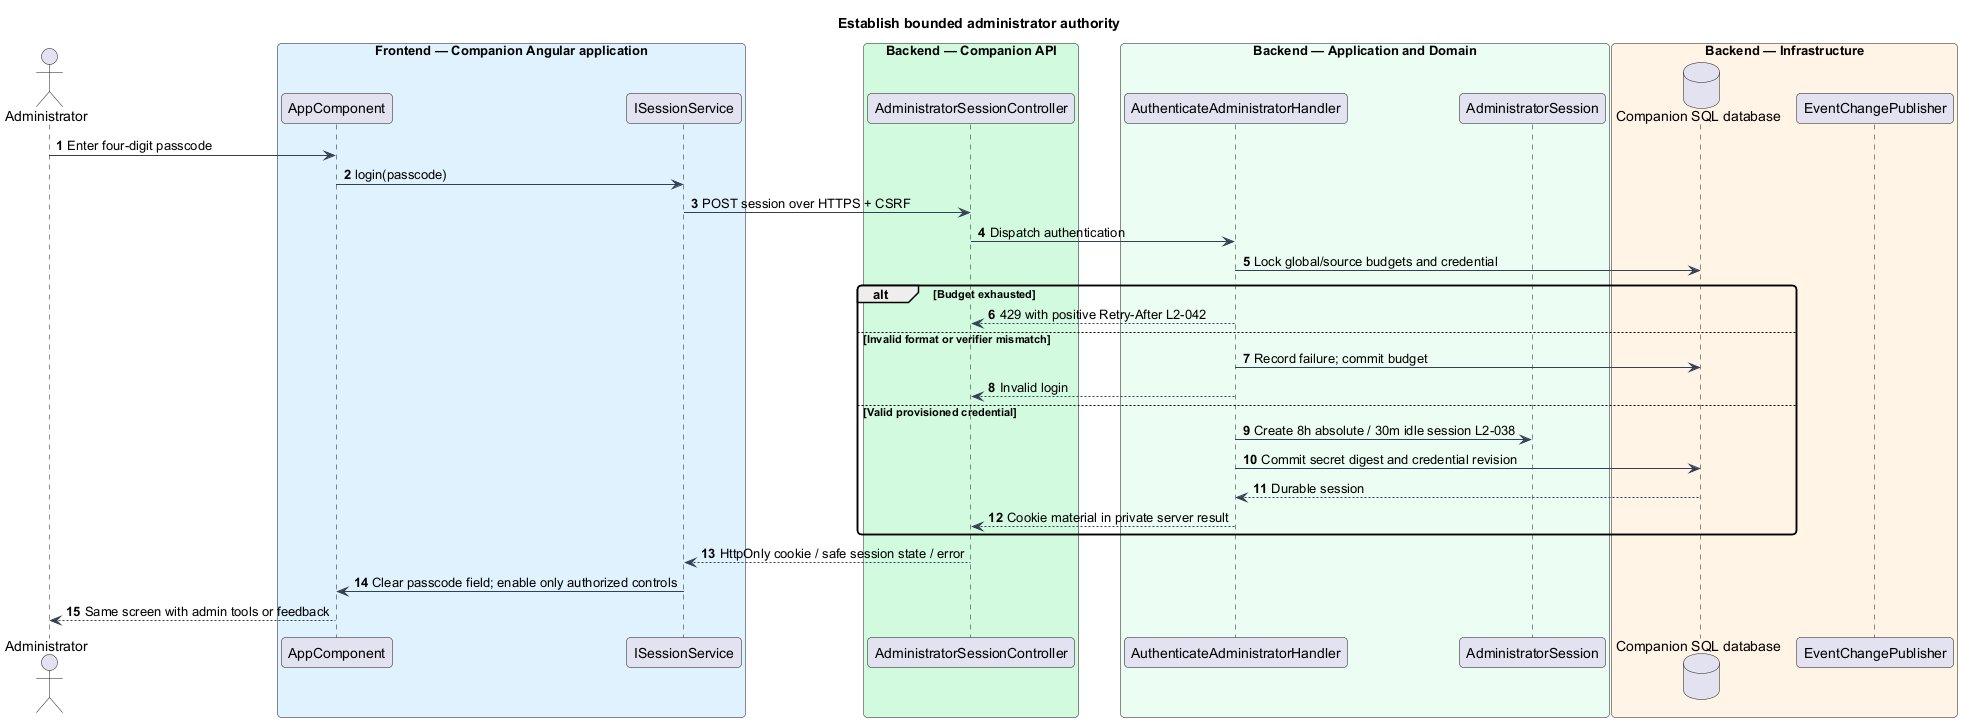

The diagram above was rendered by PlantUML. Its source (embedded in the PNG):
@startuml
skinparam backgroundColor #FFFFFF
skinparam shadowing false
skinparam defaultFontName Arial
skinparam ArrowColor #344054
skinparam roundcorner 8
autonumber
title Establish bounded administrator authority
actor "Administrator" as actor
box "Frontend — Companion Angular application" #E0F2FE
participant "AppComponent" as page
participant "ISessionService" as client
end box
box "Backend — Companion API" #D1FADF
participant "AdministratorSessionController" as controller
end box
box "Backend — Application and Domain" #ECFDF3
participant "AuthenticateAdministratorHandler" as handler
participant "AdministratorSession" as entity
end box
box "Backend — Infrastructure" #FFF4E5
database "Companion SQL database" as db
participant "EventChangePublisher" as push
end box
actor -> page : Enter four-digit passcode
page -> client : login(passcode)
client -> controller : POST session over HTTPS + CSRF
controller -> handler : Dispatch authentication
handler -> db : Lock global/source budgets and credential
alt Budget exhausted
 handler --> controller : 429 with positive Retry-After L2-042
else Invalid format or verifier mismatch
 handler -> db : Record failure; commit budget
 handler --> controller : Invalid login
else Valid provisioned credential
 handler -> entity : Create 8h absolute / 30m idle session L2-038
 handler -> db : Commit secret digest and credential revision
 db --> handler : Durable session
 handler --> controller : Cookie material in private server result
end
controller --> client : HttpOnly cookie / safe session state / error
client -> page : Clear passcode field; enable only authorized controls
page --> actor : Same screen with admin tools or feedback
@enduml